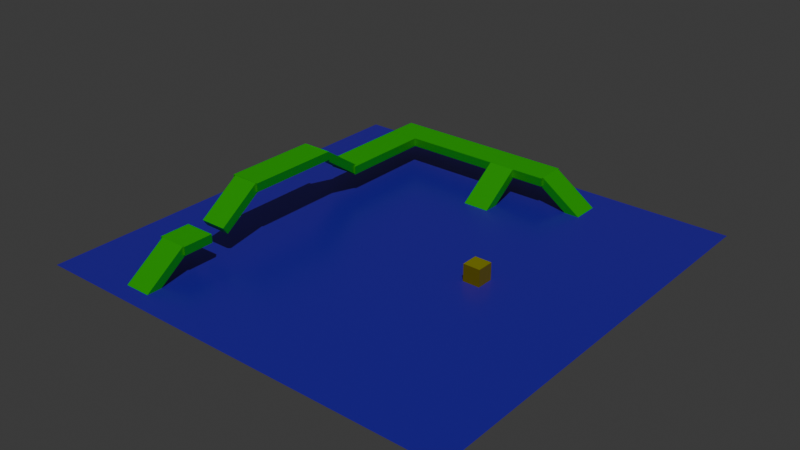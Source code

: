 # Source: scene.blend  (saved by Blender 5.0.119; exported with 4.5.12 LTS)
import bpy
from mathutils import Matrix  # noqa: F401  (used for matrix-valued properties, if any)

bpy.ops.wm.read_factory_settings(use_empty=True)
scene = bpy.context.scene
scene.name = 'Scene'

# ---- materials (node trees are filled in below, after node groups)
mat_material = bpy.data.materials.new('Material')
mat_material_013 = bpy.data.materials.new('Material.013')
mat_material_003 = bpy.data.materials.new('Material.003')
mat_material_004 = bpy.data.materials.new('Material.004')
mat_material_005 = bpy.data.materials.new('Material.005')
mat_material_006 = bpy.data.materials.new('Material.006')
mat_material_007 = bpy.data.materials.new('Material.007')
mat_material_008 = bpy.data.materials.new('Material.008')
mat_material_009 = bpy.data.materials.new('Material.009')
mat_material_010 = bpy.data.materials.new('Material.010')
mat_material_011 = bpy.data.materials.new('Material.011')
mat_material_012 = bpy.data.materials.new('Material.012')

# ---- material node trees
mat_material.use_nodes = True; mat_material.node_tree.nodes.clear()
_N = mat_material.node_tree.nodes; _L = mat_material.node_tree.links
n0 = _N.new('ShaderNodeBsdfPrincipled'); n0.name = 'Principled BSDF'; n0.location = (-200, 100)
n0.inputs[0].default_value = (0.07022, 0.01456, 0.8, 1.0)
n0.inputs[1].default_value = 0.2
n0.inputs[2].default_value = 0.3
n1 = _N.new('ShaderNodeOutputMaterial'); n1.name = 'Material Output'; n1.location = (200, 100)
_L.new(n0.outputs[0], n1.inputs[0])
n1.is_active_output = True
mat_material_013.use_nodes = True; mat_material_013.node_tree.nodes.clear()
_N = mat_material_013.node_tree.nodes; _L = mat_material_013.node_tree.links
n0 = _N.new('ShaderNodeBsdfPrincipled'); n0.name = 'Principled BSDF'; n0.location = (-200, 100)
n0.inputs[0].default_value = (1.0, 1.0, 0.0, 1.0)
n0.inputs[1].default_value = 0.6667
n0.inputs[2].default_value = 0.08527
n1 = _N.new('ShaderNodeOutputMaterial'); n1.name = 'Material Output'; n1.location = (200, 100)
_L.new(n0.outputs[0], n1.inputs[0])
n1.is_active_output = True
mat_material_003.use_nodes = True; mat_material_003.node_tree.nodes.clear()
_N = mat_material_003.node_tree.nodes; _L = mat_material_003.node_tree.links
n0 = _N.new('ShaderNodeBsdfPrincipled'); n0.name = 'Principled BSDF'; n0.location = (-200, 100)
n0.inputs[0].default_value = (0.01796, 0.8, 0.0, 1.0)
n1 = _N.new('ShaderNodeOutputMaterial'); n1.name = 'Material Output'; n1.location = (200, 100)
_L.new(n0.outputs[0], n1.inputs[0])
n1.is_active_output = True
mat_material_004.use_nodes = True; mat_material_004.node_tree.nodes.clear()
_N = mat_material_004.node_tree.nodes; _L = mat_material_004.node_tree.links
n0 = _N.new('ShaderNodeBsdfPrincipled'); n0.name = 'Principled BSDF'; n0.location = (-200, 100)
n0.inputs[0].default_value = (0.01796, 0.8, 0.0, 1.0)
n1 = _N.new('ShaderNodeOutputMaterial'); n1.name = 'Material Output'; n1.location = (200, 100)
_L.new(n0.outputs[0], n1.inputs[0])
n1.is_active_output = True
mat_material_005.use_nodes = True; mat_material_005.node_tree.nodes.clear()
_N = mat_material_005.node_tree.nodes; _L = mat_material_005.node_tree.links
n0 = _N.new('ShaderNodeBsdfPrincipled'); n0.name = 'Principled BSDF'; n0.location = (-200, 100)
n0.inputs[0].default_value = (0.01796, 0.8, 0.0, 1.0)
n1 = _N.new('ShaderNodeOutputMaterial'); n1.name = 'Material Output'; n1.location = (200, 100)
_L.new(n0.outputs[0], n1.inputs[0])
n1.is_active_output = True
mat_material_006.use_nodes = True; mat_material_006.node_tree.nodes.clear()
_N = mat_material_006.node_tree.nodes; _L = mat_material_006.node_tree.links
n0 = _N.new('ShaderNodeBsdfPrincipled'); n0.name = 'Principled BSDF'; n0.location = (-200, 100)
n0.inputs[0].default_value = (0.01796, 0.8, 0.0, 1.0)
n1 = _N.new('ShaderNodeOutputMaterial'); n1.name = 'Material Output'; n1.location = (200, 100)
_L.new(n0.outputs[0], n1.inputs[0])
n1.is_active_output = True
mat_material_007.use_nodes = True; mat_material_007.node_tree.nodes.clear()
_N = mat_material_007.node_tree.nodes; _L = mat_material_007.node_tree.links
n0 = _N.new('ShaderNodeBsdfPrincipled'); n0.name = 'Principled BSDF'; n0.location = (-200, 100)
n0.inputs[0].default_value = (0.01796, 0.8, 0.0, 1.0)
n1 = _N.new('ShaderNodeOutputMaterial'); n1.name = 'Material Output'; n1.location = (200, 100)
_L.new(n0.outputs[0], n1.inputs[0])
n1.is_active_output = True
mat_material_008.use_nodes = True; mat_material_008.node_tree.nodes.clear()
_N = mat_material_008.node_tree.nodes; _L = mat_material_008.node_tree.links
n0 = _N.new('ShaderNodeBsdfPrincipled'); n0.name = 'Principled BSDF'; n0.location = (-200, 100)
n0.inputs[0].default_value = (0.01796, 0.8, 0.0, 1.0)
n1 = _N.new('ShaderNodeOutputMaterial'); n1.name = 'Material Output'; n1.location = (200, 100)
_L.new(n0.outputs[0], n1.inputs[0])
n1.is_active_output = True
mat_material_009.use_nodes = True; mat_material_009.node_tree.nodes.clear()
_N = mat_material_009.node_tree.nodes; _L = mat_material_009.node_tree.links
n0 = _N.new('ShaderNodeBsdfPrincipled'); n0.name = 'Principled BSDF'; n0.location = (-200, 100)
n0.inputs[0].default_value = (0.01796, 0.8, 0.0, 1.0)
n1 = _N.new('ShaderNodeOutputMaterial'); n1.name = 'Material Output'; n1.location = (200, 100)
_L.new(n0.outputs[0], n1.inputs[0])
n1.is_active_output = True
mat_material_010.use_nodes = True; mat_material_010.node_tree.nodes.clear()
_N = mat_material_010.node_tree.nodes; _L = mat_material_010.node_tree.links
n0 = _N.new('ShaderNodeBsdfPrincipled'); n0.name = 'Principled BSDF'; n0.location = (-200, 100)
n0.inputs[0].default_value = (0.01796, 0.8, 0.0, 1.0)
n1 = _N.new('ShaderNodeOutputMaterial'); n1.name = 'Material Output'; n1.location = (200, 100)
_L.new(n0.outputs[0], n1.inputs[0])
n1.is_active_output = True
mat_material_011.use_nodes = True; mat_material_011.node_tree.nodes.clear()
_N = mat_material_011.node_tree.nodes; _L = mat_material_011.node_tree.links
n0 = _N.new('ShaderNodeBsdfPrincipled'); n0.name = 'Principled BSDF'; n0.location = (-200, 100)
n0.inputs[0].default_value = (0.01796, 0.8, 0.0, 1.0)
n1 = _N.new('ShaderNodeOutputMaterial'); n1.name = 'Material Output'; n1.location = (200, 100)
_L.new(n0.outputs[0], n1.inputs[0])
n1.is_active_output = True
mat_material_012.use_nodes = True; mat_material_012.node_tree.nodes.clear()
_N = mat_material_012.node_tree.nodes; _L = mat_material_012.node_tree.links
n0 = _N.new('ShaderNodeBsdfPrincipled'); n0.name = 'Principled BSDF'; n0.location = (-200, 100)
n0.inputs[0].default_value = (0.01796, 0.8, 0.0, 1.0)
n1 = _N.new('ShaderNodeOutputMaterial'); n1.name = 'Material Output'; n1.location = (200, 100)
_L.new(n0.outputs[0], n1.inputs[0])
n1.is_active_output = True

# ---- world
world_world = bpy.data.worlds.new('World'); scene.world = world_world
world_world.use_nodes = True; world_world.node_tree.nodes.clear()
_N = world_world.node_tree.nodes; _L = world_world.node_tree.links
n0 = _N.new('ShaderNodeOutputWorld'); n0.name = 'World Output'; n0.location = (200, 100)
n1 = _N.new('ShaderNodeBackground'); n1.name = 'Background'; n1.location = (-200, 100)
n1.inputs[0].default_value = (0.05088, 0.05088, 0.05088, 1.0)
_L.new(n1.outputs[0], n0.inputs[0])
n0.is_active_output = True
world_world.color = (0.05088, 0.05088, 0.05088)
world_world.sun_shadow_jitter_overblur = 0.0

# ---- lights
light_sun = bpy.data.lights.new('Sun', 'SUN')
light_sun.energy = 1.0

# ---- meshes
me_plane = bpy.data.meshes.new('Plane')
me_plane.from_pydata([(-12.5, -12.5, 0.0), (12.5, -12.5, 0.0), (-12.5, 12.5, 0.0), (12.5, 12.5, 0.0)], [], [(0, 1, 3, 2)])
_uv = me_plane.uv_layers.new(name='UVMap')
_uv.uv.foreach_set('vector', [0.0, 0.0, 1.0, 0.0, 1.0, 1.0, 0.0, 1.0])
me_plane.materials.append(mat_material)
me_plane.update()
me_cube_012 = bpy.data.meshes.new('Cube.012')
me_cube_012.from_pydata([(-0.5, -0.5, -0.5), (-0.5, -0.5, 0.5), (-0.5, 0.5, -0.5), (-0.5, 0.5, 0.5), (0.5, -0.5, -0.5), (0.5, -0.5, 0.5), (0.5, 0.5, -0.5), (0.5, 0.5, 0.5)], [], [(0, 1, 3, 2), (2, 3, 7, 6), (6, 7, 5, 4), (4, 5, 1, 0), (2, 6, 4, 0), (7, 3, 1, 5)])
_uv = me_cube_012.uv_layers.new(name='UVMap')
_uv.uv.foreach_set('vector', [0.375, 0.0, 0.625, 0.0, 0.625, 0.25, 0.375, 0.25, 0.375, 0.25, 0.625, 0.25, 0.625, 0.5, 0.375, 0.5, 0.375, 0.5, 0.625, 0.5, 0.625, 0.75, 0.375, 0.75, 0.375, 0.75, 0.625, 0.75, 0.625, 1.0, 0.375, 1.0, 0.125, 0.5, 0.375, 0.5, 0.375, 0.75, 0.125, 0.75, 0.625, 0.5, 0.875, 0.5, 0.875, 0.75, 0.625, 0.75])
me_cube_012.materials.append(mat_material_013)
me_cube_012.update()
me_cube_002 = bpy.data.meshes.new('Cube.002')
me_cube_002.from_pydata([(-0.5, -0.5, -0.5), (-0.5, -0.5, 0.5), (-0.5, 0.5, -0.5), (-0.5, 0.5, 0.5), (0.5, -0.5, -0.5), (0.5, -0.5, 0.5), (0.5, 0.5, -0.5), (0.5, 0.5, 0.5)], [], [(0, 1, 3, 2), (2, 3, 7, 6), (6, 7, 5, 4), (4, 5, 1, 0), (2, 6, 4, 0), (7, 3, 1, 5)])
_uv = me_cube_002.uv_layers.new(name='UVMap')
_uv.uv.foreach_set('vector', [0.375, 0.0, 0.625, 0.0, 0.625, 0.25, 0.375, 0.25, 0.375, 0.25, 0.625, 0.25, 0.625, 0.5, 0.375, 0.5, 0.375, 0.5, 0.625, 0.5, 0.625, 0.75, 0.375, 0.75, 0.375, 0.75, 0.625, 0.75, 0.625, 1.0, 0.375, 1.0, 0.125, 0.5, 0.375, 0.5, 0.375, 0.75, 0.125, 0.75, 0.625, 0.5, 0.875, 0.5, 0.875, 0.75, 0.625, 0.75])
me_cube_002.materials.append(mat_material_003)
me_cube_002.update()
me_cube_003 = bpy.data.meshes.new('Cube.003')
me_cube_003.from_pydata([(-0.5, -0.5, -0.5), (-0.5, -0.5, 0.5), (-0.5, 0.5, -0.5), (-0.5, 0.5, 0.5), (0.5, -0.5, -0.5), (0.5, -0.5, 0.5), (0.5, 0.5, -0.5), (0.5, 0.5, 0.5)], [], [(0, 1, 3, 2), (2, 3, 7, 6), (6, 7, 5, 4), (4, 5, 1, 0), (2, 6, 4, 0), (7, 3, 1, 5)])
_uv = me_cube_003.uv_layers.new(name='UVMap')
_uv.uv.foreach_set('vector', [0.375, 0.0, 0.625, 0.0, 0.625, 0.25, 0.375, 0.25, 0.375, 0.25, 0.625, 0.25, 0.625, 0.5, 0.375, 0.5, 0.375, 0.5, 0.625, 0.5, 0.625, 0.75, 0.375, 0.75, 0.375, 0.75, 0.625, 0.75, 0.625, 1.0, 0.375, 1.0, 0.125, 0.5, 0.375, 0.5, 0.375, 0.75, 0.125, 0.75, 0.625, 0.5, 0.875, 0.5, 0.875, 0.75, 0.625, 0.75])
me_cube_003.materials.append(mat_material_004)
me_cube_003.update()
me_cube_004 = bpy.data.meshes.new('Cube.004')
me_cube_004.from_pydata([(-0.5, -0.5, -0.5), (-0.5, -0.5, 0.5), (-0.5, 0.5, -0.5), (-0.5, 0.5, 0.5), (0.5, -0.5, -0.5), (0.5, -0.5, 0.5), (0.5, 0.5, -0.5), (0.5, 0.5, 0.5)], [], [(0, 1, 3, 2), (2, 3, 7, 6), (6, 7, 5, 4), (4, 5, 1, 0), (2, 6, 4, 0), (7, 3, 1, 5)])
_uv = me_cube_004.uv_layers.new(name='UVMap')
_uv.uv.foreach_set('vector', [0.375, 0.0, 0.625, 0.0, 0.625, 0.25, 0.375, 0.25, 0.375, 0.25, 0.625, 0.25, 0.625, 0.5, 0.375, 0.5, 0.375, 0.5, 0.625, 0.5, 0.625, 0.75, 0.375, 0.75, 0.375, 0.75, 0.625, 0.75, 0.625, 1.0, 0.375, 1.0, 0.125, 0.5, 0.375, 0.5, 0.375, 0.75, 0.125, 0.75, 0.625, 0.5, 0.875, 0.5, 0.875, 0.75, 0.625, 0.75])
me_cube_004.materials.append(mat_material_005)
me_cube_004.update()
me_cube_005 = bpy.data.meshes.new('Cube.005')
me_cube_005.from_pydata([(-0.5, -0.5, -0.5), (-0.5, -0.5, 0.5), (-0.5, 0.5, -0.5), (-0.5, 0.5, 0.5), (0.5, -0.5, -0.5), (0.5, -0.5, 0.5), (0.5, 0.5, -0.5), (0.5, 0.5, 0.5)], [], [(0, 1, 3, 2), (2, 3, 7, 6), (6, 7, 5, 4), (4, 5, 1, 0), (2, 6, 4, 0), (7, 3, 1, 5)])
_uv = me_cube_005.uv_layers.new(name='UVMap')
_uv.uv.foreach_set('vector', [0.375, 0.0, 0.625, 0.0, 0.625, 0.25, 0.375, 0.25, 0.375, 0.25, 0.625, 0.25, 0.625, 0.5, 0.375, 0.5, 0.375, 0.5, 0.625, 0.5, 0.625, 0.75, 0.375, 0.75, 0.375, 0.75, 0.625, 0.75, 0.625, 1.0, 0.375, 1.0, 0.125, 0.5, 0.375, 0.5, 0.375, 0.75, 0.125, 0.75, 0.625, 0.5, 0.875, 0.5, 0.875, 0.75, 0.625, 0.75])
me_cube_005.materials.append(mat_material_006)
me_cube_005.update()
me_cube_006 = bpy.data.meshes.new('Cube.006')
me_cube_006.from_pydata([(-0.5, -0.5, -0.5), (-0.5, -0.5, 0.5), (-0.5, 0.5, -0.5), (-0.5, 0.5, 0.5), (0.5, -0.5, -0.5), (0.5, -0.5, 0.5), (0.5, 0.5, -0.5), (0.5, 0.5, 0.5)], [], [(0, 1, 3, 2), (2, 3, 7, 6), (6, 7, 5, 4), (4, 5, 1, 0), (2, 6, 4, 0), (7, 3, 1, 5)])
_uv = me_cube_006.uv_layers.new(name='UVMap')
_uv.uv.foreach_set('vector', [0.375, 0.0, 0.625, 0.0, 0.625, 0.25, 0.375, 0.25, 0.375, 0.25, 0.625, 0.25, 0.625, 0.5, 0.375, 0.5, 0.375, 0.5, 0.625, 0.5, 0.625, 0.75, 0.375, 0.75, 0.375, 0.75, 0.625, 0.75, 0.625, 1.0, 0.375, 1.0, 0.125, 0.5, 0.375, 0.5, 0.375, 0.75, 0.125, 0.75, 0.625, 0.5, 0.875, 0.5, 0.875, 0.75, 0.625, 0.75])
me_cube_006.materials.append(mat_material_007)
me_cube_006.update()
me_cube_007 = bpy.data.meshes.new('Cube.007')
me_cube_007.from_pydata([(-0.5, -0.5, -0.5), (-0.5, -0.5, 0.5), (-0.5, 0.5, -0.5), (-0.5, 0.5, 0.5), (0.5, -0.5, -0.5), (0.5, -0.5, 0.5), (0.5, 0.5, -0.5), (0.5, 0.5, 0.5)], [], [(0, 1, 3, 2), (2, 3, 7, 6), (6, 7, 5, 4), (4, 5, 1, 0), (2, 6, 4, 0), (7, 3, 1, 5)])
_uv = me_cube_007.uv_layers.new(name='UVMap')
_uv.uv.foreach_set('vector', [0.375, 0.0, 0.625, 0.0, 0.625, 0.25, 0.375, 0.25, 0.375, 0.25, 0.625, 0.25, 0.625, 0.5, 0.375, 0.5, 0.375, 0.5, 0.625, 0.5, 0.625, 0.75, 0.375, 0.75, 0.375, 0.75, 0.625, 0.75, 0.625, 1.0, 0.375, 1.0, 0.125, 0.5, 0.375, 0.5, 0.375, 0.75, 0.125, 0.75, 0.625, 0.5, 0.875, 0.5, 0.875, 0.75, 0.625, 0.75])
me_cube_007.materials.append(mat_material_008)
me_cube_007.update()
me_cube_008 = bpy.data.meshes.new('Cube.008')
me_cube_008.from_pydata([(-0.5, -0.5, -0.5), (-0.5, -0.5, 0.5), (-0.5, 0.5, -0.5), (-0.5, 0.5, 0.5), (0.5, -0.5, -0.5), (0.5, -0.5, 0.5), (0.5, 0.5, -0.5), (0.5, 0.5, 0.5)], [], [(0, 1, 3, 2), (2, 3, 7, 6), (6, 7, 5, 4), (4, 5, 1, 0), (2, 6, 4, 0), (7, 3, 1, 5)])
_uv = me_cube_008.uv_layers.new(name='UVMap')
_uv.uv.foreach_set('vector', [0.375, 0.0, 0.625, 0.0, 0.625, 0.25, 0.375, 0.25, 0.375, 0.25, 0.625, 0.25, 0.625, 0.5, 0.375, 0.5, 0.375, 0.5, 0.625, 0.5, 0.625, 0.75, 0.375, 0.75, 0.375, 0.75, 0.625, 0.75, 0.625, 1.0, 0.375, 1.0, 0.125, 0.5, 0.375, 0.5, 0.375, 0.75, 0.125, 0.75, 0.625, 0.5, 0.875, 0.5, 0.875, 0.75, 0.625, 0.75])
me_cube_008.materials.append(mat_material_009)
me_cube_008.update()
me_cube_009 = bpy.data.meshes.new('Cube.009')
me_cube_009.from_pydata([(-0.5, -0.5, -0.5), (-0.5, -0.5, 0.5), (-0.5, 0.5, -0.5), (-0.5, 0.5, 0.5), (0.5, -0.5, -0.5), (0.5, -0.5, 0.5), (0.5, 0.5, -0.5), (0.5, 0.5, 0.5)], [], [(0, 1, 3, 2), (2, 3, 7, 6), (6, 7, 5, 4), (4, 5, 1, 0), (2, 6, 4, 0), (7, 3, 1, 5)])
_uv = me_cube_009.uv_layers.new(name='UVMap')
_uv.uv.foreach_set('vector', [0.375, 0.0, 0.625, 0.0, 0.625, 0.25, 0.375, 0.25, 0.375, 0.25, 0.625, 0.25, 0.625, 0.5, 0.375, 0.5, 0.375, 0.5, 0.625, 0.5, 0.625, 0.75, 0.375, 0.75, 0.375, 0.75, 0.625, 0.75, 0.625, 1.0, 0.375, 1.0, 0.125, 0.5, 0.375, 0.5, 0.375, 0.75, 0.125, 0.75, 0.625, 0.5, 0.875, 0.5, 0.875, 0.75, 0.625, 0.75])
me_cube_009.materials.append(mat_material_010)
me_cube_009.update()
me_cube_010 = bpy.data.meshes.new('Cube.010')
me_cube_010.from_pydata([(-0.5, -0.5, -0.5), (-0.5, -0.5, 0.5), (-0.5, 0.5, -0.5), (-0.5, 0.5, 0.5), (0.5, -0.5, -0.5), (0.5, -0.5, 0.5), (0.5, 0.5, -0.5), (0.5, 0.5, 0.5)], [], [(0, 1, 3, 2), (2, 3, 7, 6), (6, 7, 5, 4), (4, 5, 1, 0), (2, 6, 4, 0), (7, 3, 1, 5)])
_uv = me_cube_010.uv_layers.new(name='UVMap')
_uv.uv.foreach_set('vector', [0.375, 0.0, 0.625, 0.0, 0.625, 0.25, 0.375, 0.25, 0.375, 0.25, 0.625, 0.25, 0.625, 0.5, 0.375, 0.5, 0.375, 0.5, 0.625, 0.5, 0.625, 0.75, 0.375, 0.75, 0.375, 0.75, 0.625, 0.75, 0.625, 1.0, 0.375, 1.0, 0.125, 0.5, 0.375, 0.5, 0.375, 0.75, 0.125, 0.75, 0.625, 0.5, 0.875, 0.5, 0.875, 0.75, 0.625, 0.75])
me_cube_010.materials.append(mat_material_011)
me_cube_010.update()
me_cube_011 = bpy.data.meshes.new('Cube.011')
me_cube_011.from_pydata([(-0.5, -0.5, -0.5), (-0.5, -0.5, 0.5), (-0.5, 0.5, -0.5), (-0.5, 0.5, 0.5), (0.5, -0.5, -0.5), (0.5, -0.5, 0.5), (0.5, 0.5, -0.5), (0.5, 0.5, 0.5)], [], [(0, 1, 3, 2), (2, 3, 7, 6), (6, 7, 5, 4), (4, 5, 1, 0), (2, 6, 4, 0), (7, 3, 1, 5)])
_uv = me_cube_011.uv_layers.new(name='UVMap')
_uv.uv.foreach_set('vector', [0.375, 0.0, 0.625, 0.0, 0.625, 0.25, 0.375, 0.25, 0.375, 0.25, 0.625, 0.25, 0.625, 0.5, 0.375, 0.5, 0.375, 0.5, 0.625, 0.5, 0.625, 0.75, 0.375, 0.75, 0.375, 0.75, 0.625, 0.75, 0.625, 1.0, 0.375, 1.0, 0.125, 0.5, 0.375, 0.5, 0.375, 0.75, 0.125, 0.75, 0.625, 0.5, 0.875, 0.5, 0.875, 0.75, 0.625, 0.75])
me_cube_011.materials.append(mat_material_012)
me_cube_011.update()

# ---- objects
ob_plane = bpy.data.objects.new('Plane', me_plane)
ob_sun = bpy.data.objects.new('Sun', light_sun)
ob_cube_010 = bpy.data.objects.new('Cube.010', me_cube_012)
ob_cube = bpy.data.objects.new('Cube', me_cube_002)
ob_cube_001 = bpy.data.objects.new('Cube.001', me_cube_003)
ob_cube_002 = bpy.data.objects.new('Cube.002', me_cube_004)
ob_cube_003 = bpy.data.objects.new('Cube.003', me_cube_005)
ob_cube_004 = bpy.data.objects.new('Cube.004', me_cube_006)
ob_cube_005 = bpy.data.objects.new('Cube.005', me_cube_007)
ob_cube_006 = bpy.data.objects.new('Cube.006', me_cube_008)
ob_cube_007 = bpy.data.objects.new('Cube.007', me_cube_009)
ob_cube_008 = bpy.data.objects.new('Cube.008', me_cube_010)
ob_cube_009 = bpy.data.objects.new('Cube.009', me_cube_011)

# ---- transforms, parenting, visibility, modifiers, constraints
ob_plane.location = (0.0, 0.0, 0.0)
ob_sun.location = (0.0, 0.0, 0.0)
ob_sun.rotation_euler = (0.384, 0.3665, 0.0)
ob_cube_010.location = (5.0, 0.0, 0.5)
ob_cube.location = (0.0, 8.05, 0.65)
ob_cube.rotation_euler = (0.6109, 0.0, 0.0)
ob_cube.delta_scale = (1.56, 3.0, 0.5)
ob_cube_001.location = (0.0, 10.02, 1.46)
ob_cube_001.scale = (3.5, 0.6, 1.0)
ob_cube_001.delta_scale = (1.56, 3.0, 0.5)
ob_cube_002.location = (3.806, 10.05, 0.65)
ob_cube_002.rotation_euler = (0.6109, 0.0, 1.571)
ob_cube_002.delta_scale = (1.56, 3.0, 0.5)
ob_cube_003.location = (-5.46, 10.02, 1.46)
ob_cube_003.scale = (3.5, 0.6, 1.0)
ob_cube_003.delta_scale = (1.56, 3.0, 0.5)
ob_cube_004.location = (-7.299, 6.391, 1.46)
ob_cube_004.rotation_euler = (0.0, 0.0, 1.571)
ob_cube_004.scale = (3.5, 0.6, 1.0)
ob_cube_004.delta_scale = (1.56, 3.0, 0.5)
ob_cube_005.location = (-7.258, 2.561, 2.323)
ob_cube_005.rotation_euler = (-0.6109, 0.0, 0.0)
ob_cube_005.delta_scale = (1.56, 3.0, 0.5)
ob_cube_006.location = (-7.299, -1.211, 3.108)
ob_cube_006.rotation_euler = (0.0, 0.0, 1.571)
ob_cube_006.scale = (3.5, 0.6, 1.0)
ob_cube_006.delta_scale = (1.56, 3.0, 0.5)
ob_cube_007.location = (-7.289, -10.12, 0.6374)
ob_cube_007.rotation_euler = (0.6109, 0.0, 0.0)
ob_cube_007.delta_scale = (1.56, 3.0, 0.5)
ob_cube_008.location = (-7.289, -5.002, 2.291)
ob_cube_008.rotation_euler = (0.6109, 0.0, 0.0)
ob_cube_008.delta_scale = (1.56, 3.0, 0.5)
ob_cube_009.location = (-7.299, -8.133, 1.459)
ob_cube_009.rotation_euler = (0.0, 0.0, 1.571)
ob_cube_009.scale = (1.155, 0.6, 1.0)
ob_cube_009.delta_scale = (1.56, 3.0, 0.5)

# ---- collection membership
scene.collection.objects.link(ob_plane)
scene.collection.objects.link(ob_sun)
scene.collection.objects.link(ob_cube_010)
scene.collection.objects.link(ob_cube)
scene.collection.objects.link(ob_cube_001)
scene.collection.objects.link(ob_cube_002)
scene.collection.objects.link(ob_cube_003)
scene.collection.objects.link(ob_cube_004)
scene.collection.objects.link(ob_cube_005)
scene.collection.objects.link(ob_cube_006)
scene.collection.objects.link(ob_cube_007)
scene.collection.objects.link(ob_cube_008)
scene.collection.objects.link(ob_cube_009)

# ---- scene / render settings (as saved in the file)
scene.frame_start = 1; scene.frame_end = 250; scene.frame_set(0)
scene.render.engine = 'BLENDER_EEVEE_NEXT'
scene.render.bake_bias = 0.0
scene.render.bake_samples = 0
scene.cycles.sampling_pattern = 'TABULATED_SOBOL'
scene.eevee.use_volume_custom_range = False
bpy.context.view_layer.update()

# ---- added for rendering (the .blend has no active camera): camera
cam_auto = bpy.data.cameras.new('AutoCamera')
cam_auto.lens = 50.0
cam_auto.sensor_width = 36.0
cam_auto.clip_end = 1000.0
ob_auto_camera = bpy.data.objects.new('AutoCamera', cam_auto)
scene.collection.objects.link(ob_auto_camera)
ob_auto_camera.location = (32.9016, -39.4819, 27.8014)
ob_auto_camera.rotation_euler = (1.09748, -7.21219e-08, 0.694738)
scene.camera = ob_auto_camera
bpy.context.view_layer.update()
